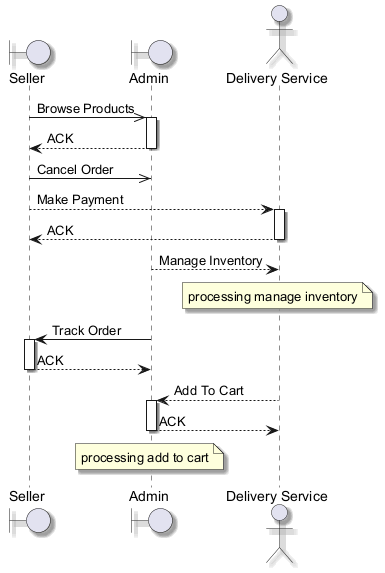

The diagram above was rendered by PlantUML. Its source (embedded in the PNG):
@startuml
skinparam backgroundColor #FFFFFF
skinparam classBackgroundColor #E8F4FA
skinparam classBorderColor #2C7DA0
skinparam shadowing true
boundary "Seller" as S
boundary "Admin" as A
actor "Delivery Service" as DS
S ->> A : Browse Products
activate A
A --> S : ACK
deactivate A
S ->> A : Cancel Order
S --> DS : Make Payment
activate DS
DS --> S : ACK
deactivate DS
A --> DS : Manage Inventory
note over DS : processing manage inventory
A -> S : Track Order
activate S
S --> A : ACK
deactivate S
DS --> A : Add To Cart
activate A
A --> DS : ACK
deactivate A
note over A : processing add to cart
@enduml